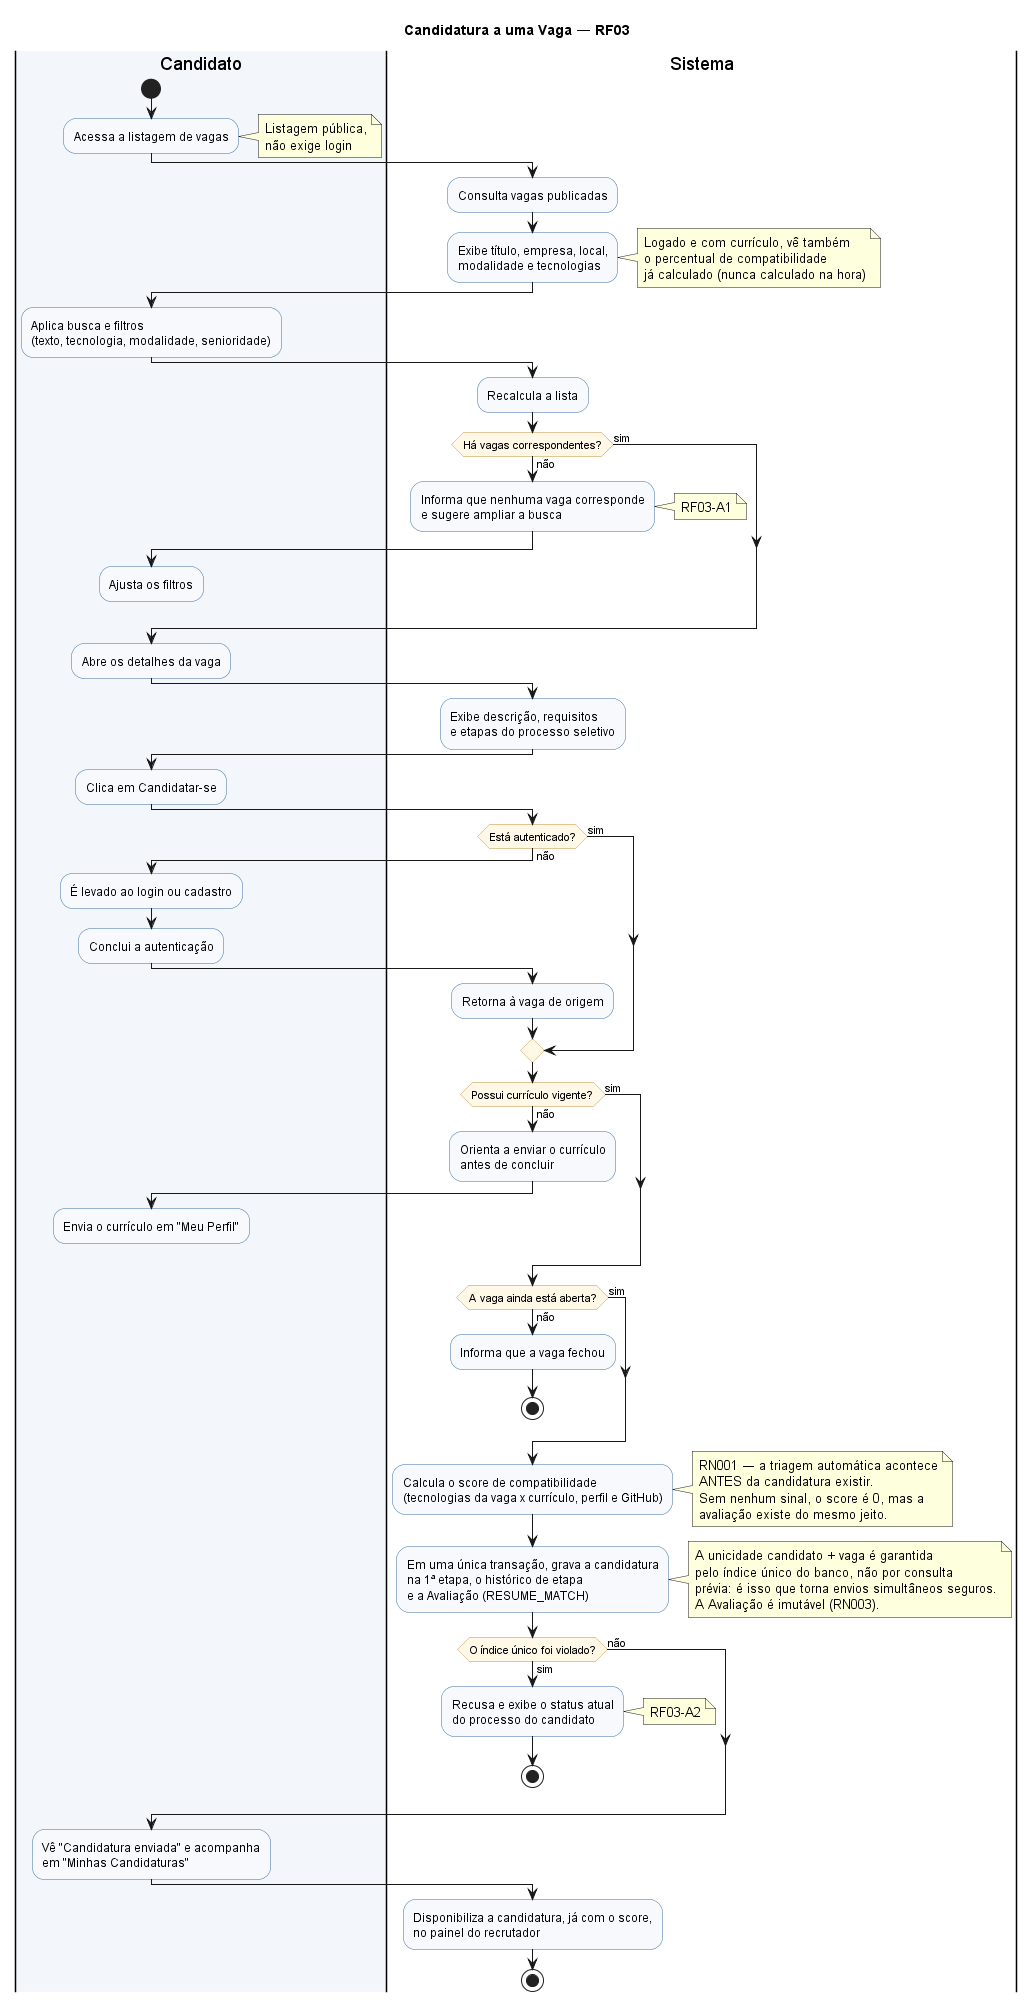

The diagram above was rendered by PlantUML. Its source (embedded in the PNG):
@startuml atividade-candidatura
' CLTech - Diagrama de Atividade: Candidatura a uma Vaga [RF03 + RN001]
' Conferido contra src/server/applications/apply.ts
' Renderizar: java -jar plantuml.jar -charset UTF-8 Atividade_1_Candidatura.puml

title Candidatura a uma Vaga — RF03

skinparam backgroundColor White
skinparam shadowing false
skinparam ActivityBackgroundColor #F7F9FC
skinparam ActivityBorderColor #3B6EA5
skinparam ActivityDiamondBackgroundColor #FFF8E7
skinparam ActivityDiamondBorderColor #C2903A

|#F3F6FA|Candidato|
start
:Acessa a listagem de vagas;
note right: Listagem pública,\nnão exige login

|#FFFFFF|Sistema|
:Consulta vagas publicadas;
:Exibe título, empresa, local,\nmodalidade e tecnologias;
note right: Logado e com currículo, vê também\no percentual de compatibilidade\njá calculado (nunca calculado na hora)

|Candidato|
:Aplica busca e filtros\n(texto, tecnologia, modalidade, senioridade);

|Sistema|
:Recalcula a lista;
if (Há vagas correspondentes?) then (não)
  :Informa que nenhuma vaga corresponde\ne sugere ampliar a busca;
  note right: RF03-A1
  |Candidato|
  :Ajusta os filtros;
  detach
else (sim)
endif

|Candidato|
:Abre os detalhes da vaga;

|Sistema|
:Exibe descrição, requisitos\ne etapas do processo seletivo;

|Candidato|
:Clica em Candidatar-se;

|Sistema|
if (Está autenticado?) then (não)
  |Candidato|
  :É levado ao login ou cadastro;
  :Conclui a autenticação;
  |Sistema|
  :Retorna à vaga de origem;
else (sim)
endif

if (Possui currículo vigente?) then (não)
  :Orienta a enviar o currículo\nantes de concluir;
  |Candidato|
  :Envia o currículo em "Meu Perfil";
  detach
else (sim)
endif

|Sistema|
if (A vaga ainda está aberta?) then (não)
  :Informa que a vaga fechou;
  stop
else (sim)
endif

:Calcula o score de compatibilidade\n(tecnologias da vaga x currículo, perfil e GitHub);
note right
  RN001 — a triagem automática acontece
  ANTES da candidatura existir.
  Sem nenhum sinal, o score é 0, mas a
  avaliação existe do mesmo jeito.
end note

:Em uma única transação, grava a candidatura\nna 1ª etapa, o histórico de etapa\ne a Avaliação (RESUME_MATCH);
note right
  A unicidade candidato + vaga é garantida
  pelo índice único do banco, não por consulta
  prévia: é isso que torna envios simultâneos seguros.
  A Avaliação é imutável (RN003).
end note

if (O índice único foi violado?) then (sim)
  :Recusa e exibe o status atual\ndo processo do candidato;
  note right: RF03-A2
  stop
else (não)
endif

|Candidato|
:Vê "Candidatura enviada" e acompanha\nem "Minhas Candidaturas";

|Sistema|
:Disponibiliza a candidatura, já com o score,\nno painel do recrutador;

stop

@enduml